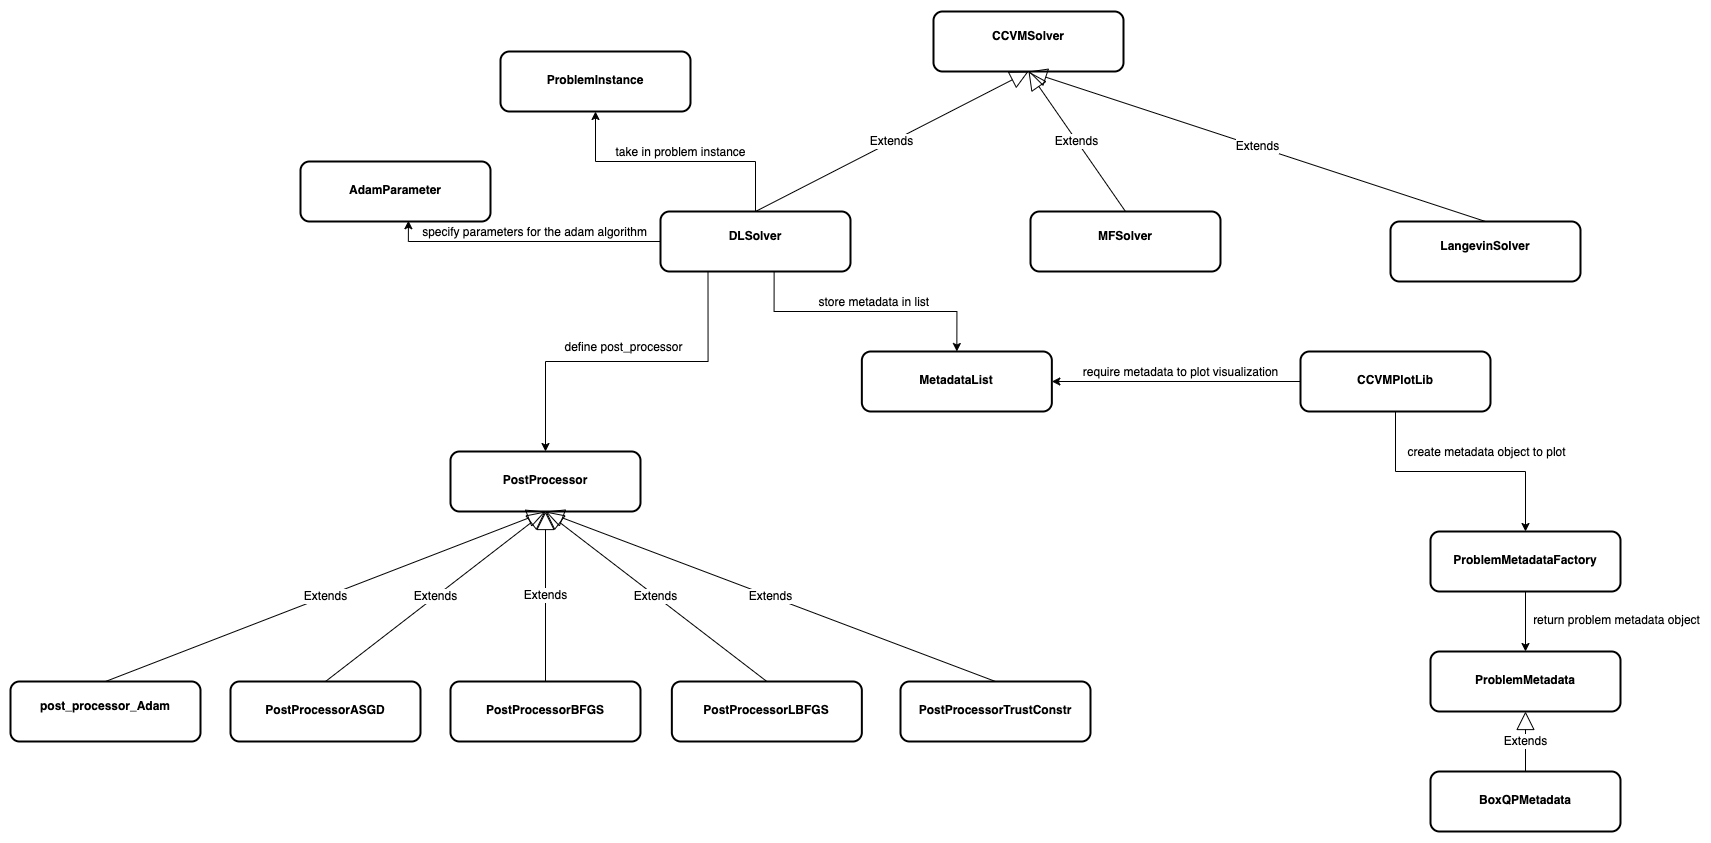

The diagram above was exported from draw.io. Its source (the exported page's mxGraphModel, read from the mxfile embedded in the PNG):
<mxGraphModel dx="3703" dy="1129" grid="1" gridSize="10" guides="1" tooltips="1" connect="1" arrows="1" fold="1" page="1" pageScale="1" pageWidth="1654" pageHeight="1169" math="0" shadow="0">
  <root>
    <mxCell id="0" />
    <mxCell id="1" parent="0" />
    <mxCell id="2" value="&lt;p style=&quot;margin: 4px 0px 0px;&quot;&gt;&lt;br&gt;&lt;b&gt;CCVMSolver&lt;/b&gt;&lt;/p&gt;" style="verticalAlign=top;align=center;overflow=fill;fontSize=12;fontFamily=Helvetica;html=1;whiteSpace=wrap;rounded=1;strokeColor=default;strokeWidth=2;fontColor=default;fillColor=default;" vertex="1" parent="1">
      <mxGeometry x="913" y="290" width="190" height="60" as="geometry" />
    </mxCell>
    <mxCell id="3" value="Extends" style="endArrow=block;endSize=16;endFill=0;html=1;rounded=0;fontFamily=Helvetica;fontSize=12;fontColor=default;exitX=0.5;exitY=0;exitDx=0;exitDy=0;entryX=0.5;entryY=1;entryDx=0;entryDy=0;" edge="1" source="11" target="2" parent="1">
      <mxGeometry width="160" relative="1" as="geometry">
        <mxPoint x="683" y="510" as="sourcePoint" />
        <mxPoint x="1039" y="350" as="targetPoint" />
      </mxGeometry>
    </mxCell>
    <mxCell id="4" value="Extends" style="endArrow=block;endSize=16;endFill=0;html=1;rounded=0;fontFamily=Helvetica;fontSize=12;fontColor=default;exitX=0.5;exitY=0;exitDx=0;exitDy=0;entryX=0.5;entryY=1;entryDx=0;entryDy=0;" edge="1" source="12" target="2" parent="1">
      <mxGeometry width="160" relative="1" as="geometry">
        <mxPoint x="1034" y="522" as="sourcePoint" />
        <mxPoint x="1030" y="350" as="targetPoint" />
      </mxGeometry>
    </mxCell>
    <mxCell id="5" style="edgeStyle=orthogonalEdgeStyle;rounded=0;orthogonalLoop=1;jettySize=auto;html=1;exitX=0.5;exitY=0;exitDx=0;exitDy=0;entryX=0.5;entryY=1;entryDx=0;entryDy=0;fontFamily=Helvetica;fontSize=12;fontColor=default;" edge="1" source="11" target="34" parent="1">
      <mxGeometry relative="1" as="geometry" />
    </mxCell>
    <mxCell id="6" value="take in problem instance" style="edgeLabel;html=1;align=center;verticalAlign=middle;resizable=0;points=[];fontSize=12;fontFamily=Helvetica;fontColor=default;" vertex="1" connectable="0" parent="5">
      <mxGeometry x="0.1972" y="-3" relative="1" as="geometry">
        <mxPoint x="30" y="-7" as="offset" />
      </mxGeometry>
    </mxCell>
    <mxCell id="7" style="edgeStyle=orthogonalEdgeStyle;rounded=0;orthogonalLoop=1;jettySize=auto;html=1;entryX=0.5;entryY=0;entryDx=0;entryDy=0;fontFamily=Helvetica;fontSize=12;fontColor=default;exitX=0.598;exitY=0.996;exitDx=0;exitDy=0;exitPerimeter=0;" edge="1" source="11" target="28" parent="1">
      <mxGeometry relative="1" as="geometry">
        <mxPoint x="720" y="630" as="sourcePoint" />
      </mxGeometry>
    </mxCell>
    <mxCell id="8" value="store metadata in list&amp;nbsp;" style="edgeLabel;html=1;align=center;verticalAlign=middle;resizable=0;points=[];fontSize=12;fontFamily=Helvetica;fontColor=default;" vertex="1" connectable="0" parent="7">
      <mxGeometry x="0.054" y="-5" relative="1" as="geometry">
        <mxPoint x="2" y="-15" as="offset" />
      </mxGeometry>
    </mxCell>
    <mxCell id="9" style="edgeStyle=orthogonalEdgeStyle;rounded=0;orthogonalLoop=1;jettySize=auto;html=1;exitX=0.25;exitY=1;exitDx=0;exitDy=0;fontFamily=Helvetica;fontSize=12;fontColor=default;" edge="1" source="11" target="15" parent="1">
      <mxGeometry relative="1" as="geometry" />
    </mxCell>
    <mxCell id="10" value="define post_processor" style="edgeLabel;html=1;align=center;verticalAlign=middle;resizable=0;points=[];fontSize=12;fontFamily=Helvetica;fontColor=default;" vertex="1" connectable="0" parent="9">
      <mxGeometry x="0.2519" y="3" relative="1" as="geometry">
        <mxPoint x="39" y="-18" as="offset" />
      </mxGeometry>
    </mxCell>
    <mxCell id="11" value="&lt;p style=&quot;margin:0px;margin-top:4px;text-align:center;&quot;&gt;&lt;b&gt;&lt;br&gt;DLSolver&lt;/b&gt;&lt;/p&gt;" style="verticalAlign=top;align=left;overflow=fill;fontSize=12;fontFamily=Helvetica;html=1;whiteSpace=wrap;rounded=1;strokeColor=default;strokeWidth=2;fontColor=default;fillColor=default;" vertex="1" parent="1">
      <mxGeometry x="640" y="490" width="190" height="60" as="geometry" />
    </mxCell>
    <mxCell id="12" value="&lt;p style=&quot;margin: 4px 0px 0px;&quot;&gt;&lt;br&gt;&lt;b&gt;MFSolver&lt;/b&gt;&lt;/p&gt;" style="verticalAlign=top;align=center;overflow=fill;fontSize=12;fontFamily=Helvetica;html=1;whiteSpace=wrap;rounded=1;strokeColor=default;strokeWidth=2;fontColor=default;fillColor=default;" vertex="1" parent="1">
      <mxGeometry x="1010" y="490" width="190" height="60" as="geometry" />
    </mxCell>
    <mxCell id="13" value="Extends" style="endArrow=block;endSize=16;endFill=0;html=1;rounded=0;fontFamily=Helvetica;fontSize=12;fontColor=default;exitX=0.5;exitY=0;exitDx=0;exitDy=0;entryX=0.5;entryY=1;entryDx=0;entryDy=0;" edge="1" source="14" target="2" parent="1">
      <mxGeometry width="160" relative="1" as="geometry">
        <mxPoint x="1255.32" y="522" as="sourcePoint" />
        <mxPoint x="1093.0000000000002" y="352.76" as="targetPoint" />
      </mxGeometry>
    </mxCell>
    <mxCell id="14" value="&lt;p style=&quot;margin: 4px 0px 0px;&quot;&gt;&lt;br&gt;&lt;b&gt;LangevinSolver&lt;/b&gt;&lt;/p&gt;" style="verticalAlign=top;align=center;overflow=fill;fontSize=12;fontFamily=Helvetica;html=1;whiteSpace=wrap;rounded=1;strokeColor=default;strokeWidth=2;fontColor=default;fillColor=default;" vertex="1" parent="1">
      <mxGeometry x="1370" y="500" width="190" height="60" as="geometry" />
    </mxCell>
    <mxCell id="15" value="&lt;p style=&quot;margin: 4px 0px 0px;&quot;&gt;&lt;b&gt;&lt;br&gt;&lt;/b&gt;&lt;/p&gt;&lt;p style=&quot;margin: 4px 0px 0px;&quot;&gt;&lt;b&gt;PostProcessor&lt;/b&gt;&lt;/p&gt;" style="verticalAlign=top;align=center;overflow=fill;fontSize=12;fontFamily=Helvetica;html=1;whiteSpace=wrap;rounded=1;strokeColor=default;strokeWidth=2;fontColor=default;fillColor=default;" vertex="1" parent="1">
      <mxGeometry x="430" y="730" width="190" height="60" as="geometry" />
    </mxCell>
    <mxCell id="16" value="Extends" style="endArrow=block;endSize=16;endFill=0;html=1;rounded=0;fontFamily=Helvetica;fontSize=12;fontColor=default;exitX=0.5;exitY=0;exitDx=0;exitDy=0;entryX=0.5;entryY=1;entryDx=0;entryDy=0;" edge="1" source="41" target="15" parent="1">
      <mxGeometry width="160" relative="1" as="geometry">
        <mxPoint x="85" y="960" as="sourcePoint" />
        <mxPoint x="736" y="810" as="targetPoint" />
      </mxGeometry>
    </mxCell>
    <mxCell id="17" value="Extends" style="endArrow=block;endSize=16;endFill=0;html=1;rounded=0;fontFamily=Helvetica;fontSize=12;fontColor=default;exitX=0.5;exitY=0;exitDx=0;exitDy=0;entryX=0.5;entryY=1;entryDx=0;entryDy=0;" edge="1" source="18" target="15" parent="1">
      <mxGeometry width="160" relative="1" as="geometry">
        <mxPoint x="731" y="982" as="sourcePoint" />
        <mxPoint x="727" y="810" as="targetPoint" />
      </mxGeometry>
    </mxCell>
    <mxCell id="18" value="&lt;p style=&quot;margin: 4px 0px 0px;&quot;&gt;&lt;b style=&quot;background-color: initial;&quot;&gt;&lt;br&gt;&lt;/b&gt;&lt;/p&gt;&lt;p style=&quot;margin: 4px 0px 0px;&quot;&gt;&lt;b style=&quot;background-color: initial;&quot;&gt;PostProcessorASGD&lt;/b&gt;&lt;br&gt;&lt;/p&gt;" style="verticalAlign=middle;align=center;overflow=fill;fontSize=12;fontFamily=Helvetica;html=1;whiteSpace=wrap;rounded=1;strokeColor=default;strokeWidth=2;fontColor=default;fillColor=default;" vertex="1" parent="1">
      <mxGeometry x="210" y="960" width="190" height="60" as="geometry" />
    </mxCell>
    <mxCell id="19" value="Extends" style="endArrow=block;endSize=16;endFill=0;html=1;rounded=0;fontFamily=Helvetica;fontSize=12;fontColor=default;exitX=0.5;exitY=0;exitDx=0;exitDy=0;entryX=0.5;entryY=1;entryDx=0;entryDy=0;" edge="1" source="20" target="15" parent="1">
      <mxGeometry width="160" relative="1" as="geometry">
        <mxPoint x="952.3199999999999" y="982" as="sourcePoint" />
        <mxPoint x="790.0000000000002" y="812.76" as="targetPoint" />
      </mxGeometry>
    </mxCell>
    <mxCell id="20" value="&lt;p style=&quot;text-align: center; margin: 4px 0px 0px;&quot;&gt;&lt;b&gt;&lt;br&gt;&lt;/b&gt;&lt;/p&gt;&lt;p style=&quot;text-align: center; margin: 4px 0px 0px;&quot;&gt;&lt;b&gt;PostProcessorBFGS&lt;/b&gt;&lt;br&gt;&lt;/p&gt;" style="verticalAlign=top;align=left;overflow=fill;fontSize=12;fontFamily=Helvetica;html=1;whiteSpace=wrap;rounded=1;strokeColor=default;strokeWidth=2;fontColor=default;fillColor=default;" vertex="1" parent="1">
      <mxGeometry x="430" y="960" width="190" height="60" as="geometry" />
    </mxCell>
    <mxCell id="21" value="&lt;p style=&quot;text-align: center; margin: 4px 0px 0px;&quot;&gt;&lt;b&gt;&lt;br&gt;&lt;/b&gt;&lt;/p&gt;&lt;p style=&quot;text-align: center; margin: 4px 0px 0px;&quot;&gt;&lt;b&gt;PostProcessorTrustConstr&lt;/b&gt;&lt;br&gt;&lt;/p&gt;" style="verticalAlign=top;align=left;overflow=fill;fontSize=12;fontFamily=Helvetica;html=1;whiteSpace=wrap;rounded=1;strokeColor=default;strokeWidth=2;fontColor=default;fillColor=default;" vertex="1" parent="1">
      <mxGeometry x="880" y="960" width="190" height="60" as="geometry" />
    </mxCell>
    <mxCell id="22" value="Extends" style="endArrow=block;endSize=16;endFill=0;html=1;rounded=0;fontFamily=Helvetica;fontSize=12;fontColor=default;exitX=0.5;exitY=0;exitDx=0;exitDy=0;entryX=0.5;entryY=1;entryDx=0;entryDy=0;" edge="1" source="21" target="15" parent="1">
      <mxGeometry width="160" relative="1" as="geometry">
        <mxPoint x="937" y="920" as="sourcePoint" />
        <mxPoint x="870" y="800" as="targetPoint" />
      </mxGeometry>
    </mxCell>
    <mxCell id="23" value="&lt;p style=&quot;text-align: center; margin: 4px 0px 0px;&quot;&gt;&lt;b&gt;&lt;br&gt;&lt;/b&gt;&lt;/p&gt;&lt;p style=&quot;text-align: center; margin: 4px 0px 0px;&quot;&gt;&lt;b&gt;PostProcessorLBFGS&lt;/b&gt;&lt;br&gt;&lt;/p&gt;" style="verticalAlign=top;align=left;overflow=fill;fontSize=12;fontFamily=Helvetica;html=1;whiteSpace=wrap;rounded=1;strokeColor=default;strokeWidth=2;fontColor=default;fillColor=default;" vertex="1" parent="1">
      <mxGeometry x="651.35" y="960" width="190" height="60" as="geometry" />
    </mxCell>
    <mxCell id="24" value="Extends" style="endArrow=block;endSize=16;endFill=0;html=1;rounded=0;fontFamily=Helvetica;fontSize=12;fontColor=default;exitX=0.5;exitY=0;exitDx=0;exitDy=0;entryX=0.5;entryY=1;entryDx=0;entryDy=0;" edge="1" source="23" target="15" parent="1">
      <mxGeometry width="160" relative="1" as="geometry">
        <mxPoint x="1075" y="880" as="sourcePoint" />
        <mxPoint x="850" y="750" as="targetPoint" />
      </mxGeometry>
    </mxCell>
    <mxCell id="25" value="&lt;p style=&quot;margin: 4px 0px 0px;&quot;&gt;&lt;b&gt;&lt;br&gt;&lt;/b&gt;&lt;/p&gt;&lt;p style=&quot;margin: 4px 0px 0px;&quot;&gt;&lt;b&gt;AdamParameter&lt;/b&gt;&lt;/p&gt;" style="verticalAlign=top;align=center;overflow=fill;fontSize=12;fontFamily=Helvetica;html=1;whiteSpace=wrap;rounded=1;strokeColor=default;strokeWidth=2;fontColor=default;fillColor=default;" vertex="1" parent="1">
      <mxGeometry x="280" y="440" width="190" height="60" as="geometry" />
    </mxCell>
    <mxCell id="26" style="edgeStyle=orthogonalEdgeStyle;rounded=0;orthogonalLoop=1;jettySize=auto;html=1;exitX=0;exitY=0.5;exitDx=0;exitDy=0;entryX=0.568;entryY=0.987;entryDx=0;entryDy=0;entryPerimeter=0;fontFamily=Helvetica;fontSize=12;fontColor=default;" edge="1" source="11" target="25" parent="1">
      <mxGeometry relative="1" as="geometry" />
    </mxCell>
    <mxCell id="27" value="specify parameters for the adam algorithm" style="edgeLabel;html=1;align=center;verticalAlign=middle;resizable=0;points=[];fontSize=12;fontFamily=Helvetica;fontColor=default;" vertex="1" connectable="0" parent="26">
      <mxGeometry x="0.0143" relative="1" as="geometry">
        <mxPoint x="12" y="-10" as="offset" />
      </mxGeometry>
    </mxCell>
    <mxCell id="28" value="&lt;p style=&quot;margin: 4px 0px 0px;&quot;&gt;&lt;b&gt;&lt;br&gt;&lt;/b&gt;&lt;/p&gt;&lt;p style=&quot;margin: 4px 0px 0px;&quot;&gt;&lt;b&gt;MetadataList&lt;/b&gt;&lt;/p&gt;" style="verticalAlign=top;align=center;overflow=fill;fontSize=12;fontFamily=Helvetica;html=1;whiteSpace=wrap;rounded=1;strokeColor=default;strokeWidth=2;fontColor=default;fillColor=default;" vertex="1" parent="1">
      <mxGeometry x="841.35" y="630" width="190" height="60" as="geometry" />
    </mxCell>
    <mxCell id="29" style="edgeStyle=orthogonalEdgeStyle;rounded=0;orthogonalLoop=1;jettySize=auto;html=1;exitX=0.5;exitY=1;exitDx=0;exitDy=0;fontFamily=Helvetica;fontSize=12;fontColor=default;" edge="1" source="31" target="35" parent="1">
      <mxGeometry relative="1" as="geometry" />
    </mxCell>
    <mxCell id="30" value="create metadata object to plot" style="edgeLabel;html=1;align=center;verticalAlign=middle;resizable=0;points=[];fontSize=12;fontFamily=Helvetica;fontColor=default;" vertex="1" connectable="0" parent="29">
      <mxGeometry x="-0.2618" y="-1" relative="1" as="geometry">
        <mxPoint x="57" y="-21" as="offset" />
      </mxGeometry>
    </mxCell>
    <mxCell id="31" value="&lt;p style=&quot;margin: 4px 0px 0px;&quot;&gt;&lt;b&gt;&lt;br&gt;&lt;/b&gt;&lt;/p&gt;&lt;p style=&quot;margin: 4px 0px 0px;&quot;&gt;&lt;b&gt;CCVMPlotLib&lt;/b&gt;&lt;/p&gt;" style="verticalAlign=top;align=center;overflow=fill;fontSize=12;fontFamily=Helvetica;html=1;whiteSpace=wrap;rounded=1;strokeColor=default;strokeWidth=2;fontColor=default;fillColor=default;" vertex="1" parent="1">
      <mxGeometry x="1280" y="630" width="190" height="60" as="geometry" />
    </mxCell>
    <mxCell id="32" value="" style="edgeStyle=orthogonalEdgeStyle;rounded=0;orthogonalLoop=1;jettySize=auto;html=1;exitX=0;exitY=0.5;exitDx=0;exitDy=0;entryX=1;entryY=0.5;entryDx=0;entryDy=0;fontFamily=Helvetica;fontSize=12;fontColor=default;" edge="1" source="31" target="28" parent="1">
      <mxGeometry relative="1" as="geometry">
        <mxPoint x="1230" y="660" as="sourcePoint" />
        <mxPoint x="1280" y="655" as="targetPoint" />
      </mxGeometry>
    </mxCell>
    <mxCell id="33" value="require metadata to plot visualization" style="edgeLabel;html=1;align=center;verticalAlign=middle;resizable=0;points=[];fontSize=12;fontFamily=Helvetica;fontColor=default;" vertex="1" connectable="0" parent="32">
      <mxGeometry x="0.1273" relative="1" as="geometry">
        <mxPoint x="19" y="-10" as="offset" />
      </mxGeometry>
    </mxCell>
    <mxCell id="34" value="&lt;p style=&quot;margin: 4px 0px 0px;&quot;&gt;&lt;b&gt;&lt;br&gt;&lt;/b&gt;&lt;/p&gt;&lt;p style=&quot;margin: 4px 0px 0px;&quot;&gt;&lt;b&gt;ProblemInstance&lt;/b&gt;&lt;/p&gt;" style="verticalAlign=top;align=center;overflow=fill;fontSize=12;fontFamily=Helvetica;html=1;whiteSpace=wrap;rounded=1;strokeColor=default;strokeWidth=2;fontColor=default;fillColor=default;" vertex="1" parent="1">
      <mxGeometry x="480" y="330" width="190" height="60" as="geometry" />
    </mxCell>
    <mxCell id="35" value="&lt;p style=&quot;margin: 4px 0px 0px;&quot;&gt;&lt;b&gt;&lt;br&gt;&lt;/b&gt;&lt;/p&gt;&lt;p style=&quot;margin: 4px 0px 0px;&quot;&gt;&lt;b&gt;ProblemMetadataFactory&lt;/b&gt;&lt;/p&gt;" style="verticalAlign=top;align=center;overflow=fill;fontSize=12;fontFamily=Helvetica;html=1;whiteSpace=wrap;rounded=1;strokeColor=default;strokeWidth=2;fontColor=default;fillColor=default;" vertex="1" parent="1">
      <mxGeometry x="1410" y="810" width="190" height="60" as="geometry" />
    </mxCell>
    <mxCell id="36" value="&lt;p style=&quot;margin: 4px 0px 0px;&quot;&gt;&lt;b&gt;&lt;br&gt;&lt;/b&gt;&lt;/p&gt;&lt;p style=&quot;margin: 4px 0px 0px;&quot;&gt;&lt;b&gt;ProblemMetadata&lt;/b&gt;&lt;/p&gt;" style="verticalAlign=top;align=center;overflow=fill;fontSize=12;fontFamily=Helvetica;html=1;whiteSpace=wrap;rounded=1;strokeColor=default;strokeWidth=2;fontColor=default;fillColor=default;" vertex="1" parent="1">
      <mxGeometry x="1410" y="930" width="190" height="60" as="geometry" />
    </mxCell>
    <mxCell id="37" value="&lt;p style=&quot;margin: 4px 0px 0px;&quot;&gt;&lt;b&gt;&lt;br&gt;&lt;/b&gt;&lt;/p&gt;&lt;p style=&quot;margin: 4px 0px 0px;&quot;&gt;&lt;b&gt;BoxQPMetadata&lt;/b&gt;&lt;/p&gt;" style="verticalAlign=top;align=center;overflow=fill;fontSize=12;fontFamily=Helvetica;html=1;whiteSpace=wrap;rounded=1;strokeColor=default;strokeWidth=2;fontColor=default;fillColor=default;" vertex="1" parent="1">
      <mxGeometry x="1410" y="1050" width="190" height="60" as="geometry" />
    </mxCell>
    <mxCell id="38" value="Extends" style="endArrow=block;endSize=16;endFill=0;html=1;rounded=0;fontFamily=Helvetica;fontSize=12;fontColor=default;exitX=0.5;exitY=0;exitDx=0;exitDy=0;entryX=0.5;entryY=1;entryDx=0;entryDy=0;" edge="1" source="37" target="36" parent="1">
      <mxGeometry width="160" relative="1" as="geometry">
        <mxPoint x="1560" y="1060" as="sourcePoint" />
        <mxPoint x="1350" y="940" as="targetPoint" />
      </mxGeometry>
    </mxCell>
    <mxCell id="39" style="edgeStyle=orthogonalEdgeStyle;rounded=0;orthogonalLoop=1;jettySize=auto;html=1;exitX=0.5;exitY=1;exitDx=0;exitDy=0;entryX=0.5;entryY=0;entryDx=0;entryDy=0;fontFamily=Helvetica;fontSize=12;fontColor=default;" edge="1" source="35" target="36" parent="1">
      <mxGeometry relative="1" as="geometry" />
    </mxCell>
    <mxCell id="40" value="return problem metadata object" style="edgeLabel;html=1;align=center;verticalAlign=middle;resizable=0;points=[];fontSize=12;fontFamily=Helvetica;fontColor=default;" vertex="1" connectable="0" parent="39">
      <mxGeometry x="-0.0267" y="5" relative="1" as="geometry">
        <mxPoint x="85" as="offset" />
      </mxGeometry>
    </mxCell>
    <mxCell id="41" value="&lt;p style=&quot;margin: 4px 0px 0px;&quot;&gt;&lt;b style=&quot;border-color: var(--border-color);&quot;&gt;&lt;br style=&quot;border-color: var(--border-color);&quot;&gt;post_processor_Adam&lt;/b&gt;&lt;br&gt;&lt;/p&gt;" style="verticalAlign=middle;align=center;overflow=fill;fontSize=12;fontFamily=Helvetica;html=1;whiteSpace=wrap;rounded=1;strokeColor=default;strokeWidth=2;fontColor=default;fillColor=default;" vertex="1" parent="1">
      <mxGeometry x="-10" y="960" width="190" height="60" as="geometry" />
    </mxCell>
  </root>
</mxGraphModel>